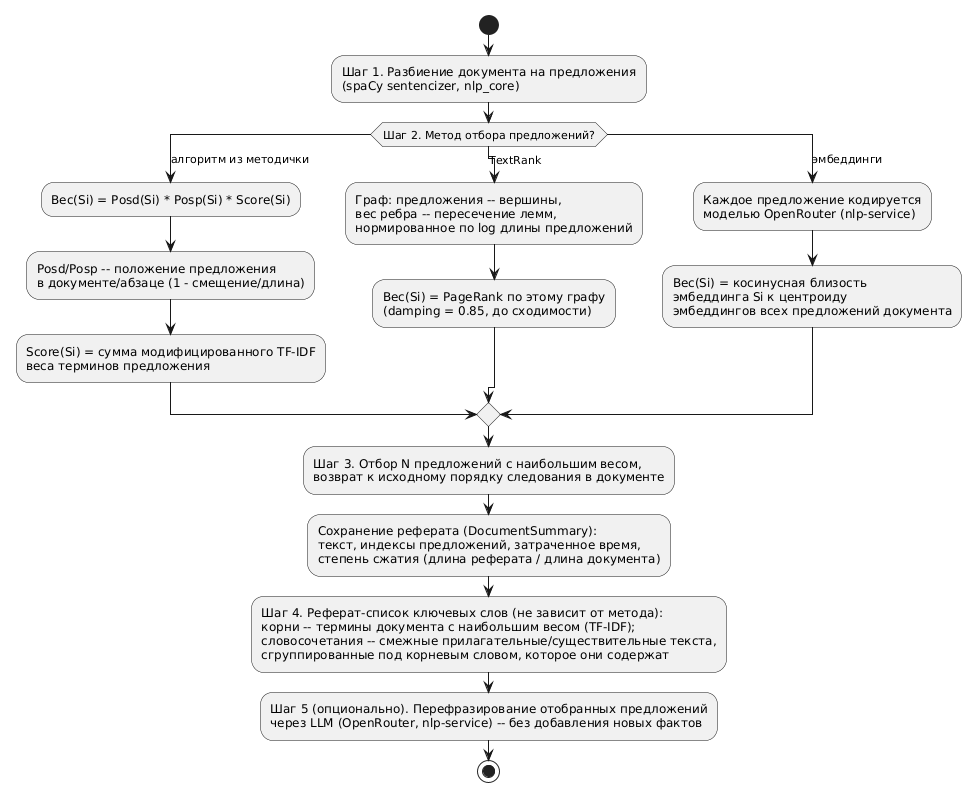

The diagram above was rendered by PlantUML. Its source (embedded in the PNG):
@startuml summarization-pipeline

' =====================================================================
'  Построение реферата одного документа -- общая схема для всех трёх
'  реализованных методов отбора предложений (алгоритм из методички,
'  TextRank, эмбеддинги), различающихся только правилом расчёта веса
'  предложения (шаг 2). Реферат-список ключевых слов (шаг 4) строится
'  один раз, единообразно для всех методов -- он не зависит от способа
'  отбора предложений.
' =====================================================================

start
:Шаг 1. Разбиение документа на предложения\n(spaCy sentencizer, nlp_core);

switch (Шаг 2. Метод отбора предложений?)
case (алгоритм из методички)
  :Вес(Si) = Posd(Si) * Posp(Si) * Score(Si);
  :Posd/Posp -- положение предложения\nв документе/абзаце (1 - смещение/длина);
  :Score(Si) = сумма модифицированного TF-IDF\nвеса терминов предложения;
case (TextRank)
  :Граф: предложения -- вершины,\nвес ребра -- пересечение лемм,\nнормированное по log длины предложений;
  :Вес(Si) = PageRank по этому графу\n(damping = 0.85, до сходимости);
case (эмбеддинги)
  :Каждое предложение кодируется\nмоделью OpenRouter (nlp-service);
  :Вес(Si) = косинусная близость\nэмбеддинга Si к центроиду\nэмбеддингов всех предложений документа;
endswitch

:Шаг 3. Отбор N предложений с наибольшим весом,\nвозврат к исходному порядку следования в документе;
:Сохранение реферата (DocumentSummary):\nтекст, индексы предложений, затраченное время,\nстепень сжатия (длина реферата / длина документа);

:Шаг 4. Реферат-список ключевых слов (не зависит от метода):\nкорни -- термины документа с наибольшим весом (TF-IDF);\nсловосочетания -- смежные прилагательные/существительные текста,\nсгруппированные под корневым словом, которое они содержат;

:Шаг 5 (опционально). Перефразирование отобранных предложений\nчерез LLM (OpenRouter, nlp-service) -- без добавления новых фактов;
stop

@enduml